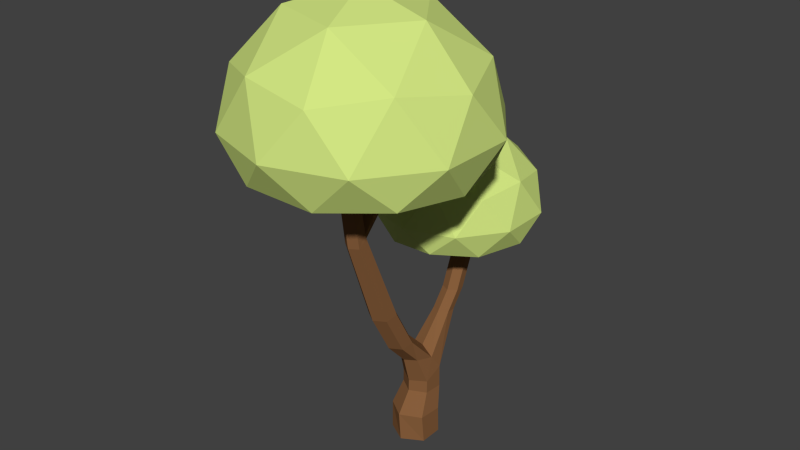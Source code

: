 # Source: Tree1.blend  (saved by Blender 2.79.0; exported with 4.5.12 LTS)
import bpy
from mathutils import Matrix  # noqa: F401  (used for matrix-valued properties, if any)

bpy.ops.wm.read_factory_settings(use_empty=True)
scene = bpy.context.scene
scene.name = 'Scene'

# ---- collections
col_collection_1 = bpy.data.collections.new('Collection 1'); scene.collection.children.link(col_collection_1)

# ---- materials (node trees are filled in below, after node groups)
mat_leaves = bpy.data.materials.new('Leaves')
mat_leaves.alpha_threshold = 0.0
mat_leaves.diffuse_color = (0.6514, 0.7991, 0.227, 1.0)
mat_leaves.roughness = 0.5
mat_tree = bpy.data.materials.new('Tree')
mat_tree.alpha_threshold = 0.0
mat_tree.diffuse_color = (0.2462, 0.1138, 0.04604, 1.0)
mat_tree.roughness = 0.5

# ---- material node trees

# ---- world
world_world = bpy.data.worlds.new('World'); scene.world = world_world
world_world.color = (0.05088, 0.05088, 0.05088)
world_world.use_sun_shadow = False
world_world.sun_shadow_jitter_overblur = 0.0
world_world.cycles.sampling_method = 'NONE'
world_world.cycles.sample_map_resolution = 256

# ---- meshes
me_icosphere_002 = bpy.data.meshes.new('Icosphere.002')
me_icosphere_002.from_pydata([(-0.04413, -0.8487, 2.556), (0.02313, -0.8954, 2.556), (-0.2204, -1.074, 2.557), (-0.04474, -0.5252, 2.552), (-0.04939, -0.7978, 2.215), (0.02267, -0.8467, 2.207), (0.09669, -0.8599, 2.556), (-0.03772, -0.7691, 2.555), (-0.6152, -0.531, 2.557), (-0.04119, -0.8154, 2.555), (-0.04259, -0.7118, 2.186), (-0.05145, -0.778, 2.082), (0.02249, -0.8281, 2.074), (0.1015, -0.8095, 2.213), (0.4184, -0.8668, 2.557), (0.0002233, -0.7491, 2.555), (-0.2204, 0.01241, 2.557), (-0.7904, -1.083, 2.67), (0.02034, -0.5576, 1.31), (0.1034, -0.7899, 2.08), (0.1002, -0.8157, 2.556), (0.2433, -1.419, 2.67), (0.03587, -0.7318, 2.554), (0.03627, -0.685, 2.277), (-0.01598, -0.2772, 2.555), (-0.7904, 0.00358, 2.67), (-1.014, -0.5415, 2.711), (-0.3425, -1.466, 2.711), (-0.04448, -0.7047, 2.149), (-0.07639, -0.4916, 1.318), (0.1262, -0.5073, 1.316), (0.1104, -0.7166, 2.147), (0.1083, -0.7234, 2.184), (0.103, -0.7803, 2.555), (0.7443, -1.113, 2.711), (0.02088, -0.3818, 2.554), (0.0261, -0.3864, 2.554), (0.02708, -0.2548, 2.555), (-0.02068, -0.34, 2.554), (-0.3425, 0.383, 2.711), (-1.075, -0.8838, 3.021), (-0.6799, -1.427, 3.021), (-0.02068, -0.3407, 2.554), (-0.07639, -0.2926, 0.9534), (0.02034, -0.3586, 0.9457), (0.1262, -0.3083, 0.9516), (0.1353, -0.3912, 1.33), (0.06617, -0.7546, 2.555), (-0.04112, -1.635, 3.021), (0.8821, -0.5398, 2.67), (0.5977, -1.427, 3.021), (0.07343, -0.353, 2.554), (0.03376, -0.2514, 2.555), (0.03376, -0.2686, 2.517), (-0.01598, -0.2882, 2.53), (-0.01635, -0.2823, 2.555), (0.2433, 0.3394, 2.67), (-0.6799, 0.3313, 3.021), (-1.075, -0.2121, 3.021), (-0.06726, -0.3755, 1.331), (-0.01931, -0.3236, 2.554), (-0.06726, -0.1765, 0.967), (0.02034, -0.1636, 0.7334), (0.1262, -0.114, 0.7432), (0.1353, -0.1922, 0.9652), (0.0386, -0.3252, 1.337), (0.07588, -0.3508, 2.554), (0.4184, -0.1952, 2.557), (0.9925, -0.8838, 3.021), (-0.04112, 0.5389, 3.021), (-0.9652, -0.5506, 3.52), (-0.8271, -1.122, 3.437), (-0.3264, -1.43, 3.52), (0.03645, -0.6514, 2.101), (0.0386, -0.1262, 0.9729), (-0.07639, -0.09849, 0.7463), (0.1536, 0.04744, 0.7061), (0.0792, -0.2944, 2.534), (0.2597, -1.475, 3.437), (0.9925, -0.2121, 3.021), (0.7443, 0.02991, 2.711), (0.7072, -1.094, 3.52), (0.0792, -0.2851, 2.555), (0.07564, -0.2825, 2.555), (0.5977, 0.3313, 3.021), (-0.3264, 0.3286, 3.52), (-0.8271, 0.02084, 3.437), (-0.08549, 0.06574, 0.7097), (-0.1157, -0.001219, 0.4992), (0.01695, -0.09054, 0.4815), (0.1621, -0.02249, 0.495), (0.1746, 0.1332, 0.5789), (0.0386, 0.06588, 0.7787), (0.07639, -0.3241, 2.555), (0.9314, -0.5505, 3.437), (0.2597, 0.374, 3.437), (-0.5029, -0.2148, 3.872), (-0.5029, -0.8865, 3.872), (0.1359, -1.094, 3.872), (0.01695, -0.09358, 0.3796), (0.1621, -0.02421, 0.3796), (0.1044, 0.4103, 1.003), (0.1108, 0.3243, 1.009), (0.7072, -0.007225, 3.52), (0.5307, -0.5507, 3.872), (0.1359, -0.007242, 3.872), (0.03928, 0.2759, 1.013), (-0.1032, 0.1545, 0.5831), (-0.1157, -0.002532, 0.3796), (0.1746, 0.1362, 0.3796), (0.02662, 0.4478, 1.0), (-0.04069, -0.5507, 4.035), (-0.03853, 0.3134, 1.01), (-0.1609, -0.0965, 0.1828), (0.007699, -0.2122, 0.1828), (0.1922, -0.124, 0.1828), (0.2081, 0.07979, 0.1828), (0.04199, 0.2272, 0.3796), (0.04199, 0.2242, 0.5437), (0.02733, 0.5718, 1.172), (0.1051, 0.5342, 1.172), (0.1115, 0.448, 1.172), (0.03998, 0.3994, 1.172), (-0.1032, 0.1579, 0.3796), (-0.04486, 0.3993, 1.004), (-0.145, 0.1073, 0.1828), (-0.1505, -0.1107, -0.06452), (0.02654, -0.2129, -0.06452), (0.2036, -0.1107, -0.06452), (0.03951, 0.1955, 0.1828), (-0.04415, 0.5232, 1.172), (-0.03783, 0.437, 1.172), (-0.1505, 0.09376, -0.06452), (0.2036, 0.09376, -0.06452), (0.02816, 0.6848, 1.455), (0.106, 0.6473, 1.455), (-0.04334, 0.6364, 1.455), (0.1122, 0.5614, 1.456), (0.04074, 0.5129, 1.456), (-0.03706, 0.5505, 1.456), (0.02654, 0.196, -0.06452), (0.1095, 0.6358, 1.627), (0.04323, 0.6678, 1.627), (0.02395, 0.5354, 1.627), (0.05375, 0.521, 1.627), (0.008989, 0.6447, 1.626), (-0.01794, 0.6266, 1.626), (0.1118, 0.6038, 1.627), (0.1148, 0.5625, 1.627), (-0.01517, 0.586, 1.626), (-0.01275, 0.5531, 1.626), (0.08785, 0.5442, 1.627), (-0.01632, 0.6025, 1.626), (-0.03796, 0.6023, 1.626), (-0.3513, 0.8334, 1.629), (0.08087, 0.9738, 1.629), (0.348, 0.6062, 1.629), (-0.3513, 0.379, 1.629), (-0.2328, 1.207, 1.706), (0.08087, 0.2386, 1.629), (0.4665, 0.9798, 1.706), (-0.665, 0.6122, 1.706), (0.1635, 1.239, 1.734), (-0.5718, 0.9999, 1.734), (0.4665, 0.2446, 1.706), (0.6179, 0.6133, 1.734), (-0.5718, 0.2267, 1.734), (-0.2328, 0.01735, 1.706), (-0.0404, 1.353, 1.943), (-0.4726, 1.213, 1.943), (0.1635, -0.01216, 1.734), (0.6589, 0.8449, 1.943), (0.3918, 1.213, 1.943), (-0.7397, 0.3905, 1.943), (-0.7397, 0.8449, 1.943), (0.3918, 0.02284, 1.943), (0.6589, 0.3905, 1.943), (-0.4726, 0.02284, 1.943), (-0.0404, -0.1176, 1.943), (0.1526, 1.214, 2.28), (-0.2439, 1.245, 2.224), (-0.5467, 0.9871, 2.28), (0.5848, 0.6195, 2.28), (0.4914, 1.006, 2.224), (-0.6983, 0.6194, 2.224), (-0.5467, 0.2519, 2.28), (0.1526, 0.02466, 2.28), (0.4914, 0.2329, 2.224), (-0.2439, -0.006029, 2.224), (0.272, 0.8467, 2.519), (-0.1601, 0.9871, 2.519), (-0.4273, 0.6195, 2.519), (0.272, 0.3923, 2.519), (-0.1601, 0.2519, 2.519), (-0.04069, 0.6195, 2.629)], [], [(1, 2, 3, 22, 15, 7, 9, 0), (0, 4, 5, 1), (1, 6, 20, 33, 47, 22, 3, 14, 2), (3, 2, 8), (9, 10, 4, 0), (11, 12, 5, 4), (1, 5, 13, 6), (3, 8, 16), (8, 2, 17), (7, 10, 9), (4, 10, 28, 11), (12, 11, 29, 18), (12, 19, 13, 5), (6, 13, 20), (2, 14, 21), (15, 23, 10, 7), (37, 24, 55, 60, 38, 42, 35, 36, 3, 16, 52), (16, 8, 25), (8, 17, 26), (2, 27, 17), (18, 30, 19, 12), (19, 31, 32, 13), (20, 13, 32, 33), (2, 21, 27), (14, 34, 21), (22, 23, 15), (35, 10, 23, 36), (16, 25, 39), (8, 26, 25), (26, 17, 40), (17, 27, 41), (11, 28, 59, 29), (38, 28, 10, 42), (43, 44, 18, 29), (44, 45, 30, 18), (30, 46, 31, 19), (33, 32, 47), (27, 21, 48), (34, 14, 49), (21, 34, 50), (47, 32, 23, 22), (42, 10, 35), (36, 23, 51), (37, 53, 54, 24), (16, 39, 56), (39, 25, 57), (25, 26, 58), (26, 40, 58), (40, 17, 41), (27, 48, 41), (38, 60, 54, 28), (61, 43, 29, 59), (44, 43, 75, 62), (45, 44, 62, 63), (45, 64, 46, 30), (46, 65, 73, 31), (32, 31, 77, 93, 66), (14, 3, 67), (48, 21, 50), (34, 49, 68), (49, 14, 67), (34, 68, 50), (23, 32, 66, 51), (16, 67, 3, 36, 51, 66, 93, 82, 83, 52), (52, 53, 37), (54, 53, 73, 28), (24, 54, 55), (67, 16, 56), (56, 39, 69), (39, 57, 69), (57, 25, 58), (58, 40, 70), (40, 41, 71), (41, 48, 72), (28, 73, 65, 59), (74, 61, 59, 65), (43, 61, 87, 75), (63, 76, 64, 45), (64, 74, 65, 46), (48, 50, 78), (68, 49, 79), (49, 67, 80), (50, 68, 81), (83, 77, 53, 52), (55, 54, 60), (67, 56, 80), (84, 56, 69), (69, 57, 85), (57, 58, 86), (58, 70, 86), (40, 71, 70), (41, 72, 71), (48, 78, 72), (61, 74, 92, 87), (88, 89, 62, 75), (89, 90, 63, 62), (76, 63, 90, 91), (76, 92, 74, 64), (31, 73, 53, 77), (50, 81, 78), (68, 79, 94), (49, 80, 79), (68, 94, 81), (82, 77, 83), (80, 56, 84), (84, 69, 95), (69, 85, 95), (57, 86, 85), (86, 70, 96), (70, 71, 97), (71, 72, 97), (72, 78, 98), (75, 87, 107, 88), (89, 88, 108, 99), (90, 89, 99, 100), (91, 101, 102, 76), (76, 102, 106, 92), (93, 77, 82), (78, 81, 98), (79, 103, 94), (80, 84, 79), (81, 94, 104), (84, 95, 103), (95, 85, 105), (85, 86, 96), (96, 70, 97), (97, 72, 98), (92, 106, 112, 87), (100, 109, 91, 90), (101, 91, 118, 110), (98, 81, 104), (79, 84, 103), (94, 103, 104), (103, 95, 105), (105, 85, 96), (96, 97, 111), (97, 98, 111), (88, 107, 123, 108), (87, 112, 124, 107), (113, 114, 99, 108), (114, 115, 100, 99), (115, 116, 109, 100), (109, 117, 118, 91), (110, 119, 120, 101), (101, 120, 121, 102), (102, 121, 122, 106), (98, 104, 111), (104, 103, 105), (105, 96, 111), (106, 122, 131, 112), (125, 113, 108, 123), (113, 126, 127, 114), (114, 127, 128, 115), (115, 128, 133, 116), (116, 129, 117, 109), (110, 118, 107, 124), (119, 110, 124, 130), (104, 105, 111), (107, 118, 117, 123), (112, 131, 130, 124), (129, 125, 123, 117), (125, 132, 126, 113), (116, 133, 140, 129), (119, 134, 135, 120), (130, 136, 134, 119), (120, 135, 137, 121), (121, 137, 138, 122), (122, 138, 139, 131), (129, 140, 132, 125), (140, 133, 128, 127, 126, 132), (141, 135, 134, 142), (136, 130, 131, 139), (143, 139, 138, 144), (145, 134, 136, 146), (135, 141, 147, 148, 137), (142, 134, 145), (149, 136, 139, 150), (151, 138, 137, 148), (150, 139, 143), (144, 138, 151), (146, 136, 149, 152), (153, 154, 155), (153, 155, 156, 147, 141, 142, 145, 146, 152), (154, 153, 157), (155, 154, 158), (153, 152, 149, 150, 143, 144, 151, 148, 147, 156, 159), (156, 155, 160), (161, 154, 157), (153, 159, 157), (155, 158, 162), (154, 163, 158), (159, 156, 164), (156, 160, 165), (155, 162, 160), (161, 157, 166), (163, 154, 161), (157, 159, 167), (162, 158, 168), (158, 163, 169), (159, 164, 170), (156, 165, 164), (165, 160, 171), (160, 162, 172), (161, 166, 173), (157, 167, 166), (163, 161, 174), (159, 170, 167), (162, 168, 172), (168, 158, 169), (163, 174, 169), (170, 164, 175), (164, 165, 176), (165, 171, 176), (171, 160, 172), (174, 161, 173), (166, 177, 173), (166, 167, 177), (167, 170, 178), (172, 168, 179), (168, 169, 180), (169, 174, 181), (170, 175, 178), (175, 164, 176), (176, 171, 182), (171, 172, 183), (174, 173, 184), (173, 177, 185), (177, 167, 178), (172, 179, 183), (168, 180, 179), (169, 181, 180), (174, 184, 181), (178, 175, 186), (175, 176, 187), (176, 182, 187), (171, 183, 182), (173, 185, 184), (177, 188, 185), (177, 178, 188), (183, 179, 189), (179, 180, 190), (180, 181, 190), (181, 184, 191), (178, 186, 188), (175, 187, 186), (187, 182, 192), (182, 183, 189), (184, 185, 191), (185, 188, 193), (189, 179, 190), (190, 181, 191), (188, 186, 193), (186, 187, 192), (192, 182, 189), (191, 185, 193), (189, 190, 194), (190, 191, 194), (193, 186, 192), (192, 189, 194), (191, 193, 194), (193, 192, 194)])
me_icosphere_002.polygons.foreach_set('material_index', [0, 1, 0, 0, 1, 1, 1, 0, 0, 1, 1, 1, 1, 1, 0, 1, 0, 0, 0, 0, 1, 1, 1, 0, 0, 1, 1, 0, 0, 0, 0, 1, 1, 1, 1, 1, 1, 0, 0, 0, 1, 1, 1, 1, 0, 0, 0, 0, 0, 0, 1, 1, 1, 1, 1, 1, 1, 0, 0, 0, 0, 0, 1, 0, 1, 1, 1, 0, 0, 0, 0, 0, 0, 0, 1, 1, 1, 1, 1, 0, 0, 0, 0, 1, 1, 0, 0, 0, 0, 0, 0, 0, 0, 1, 1, 1, 1, 1, 1, 0, 0, 0, 0, 1, 0, 0, 0, 0, 0, 0, 0, 0, 1, 1, 1, 1, 1, 1, 0, 0, 0, 0, 0, 0, 0, 0, 0, 1, 1, 1, 0, 0, 0, 0, 0, 0, 0, 1, 1, 1, 1, 1, 1, 1, 1, 1, 0, 0, 0, 1, 1, 1, 1, 1, 1, 1, 1, 0, 1, 1, 1, 1, 1, 1, 1, 1, 1, 1, 1, 1, 1, 1, 1, 1, 1, 1, 1, 1, 1, 1, 1, 0, 0, 0, 0, 0, 0, 0, 0, 0, 0, 0, 0, 0, 0, 0, 0, 0, 0, 0, 0, 0, 0, 0, 0, 0, 0, 0, 0, 0, 0, 0, 0, 0, 0, 0, 0, 0, 0, 0, 0, 0, 0, 0, 0, 0, 0, 0, 0, 0, 0, 0, 0, 0, 0, 0, 0, 0, 0, 0, 0, 0, 0, 0, 0, 0, 0, 0, 0, 0, 0, 0, 0, 0, 0, 0, 0, 0, 0, 0, 0])
me_icosphere_002.materials.append(mat_leaves)
me_icosphere_002.materials.append(mat_tree)
me_icosphere_002.use_remesh_preserve_volume = False
me_icosphere_002.use_remesh_preserve_attributes = False
me_icosphere_002.use_mirror_vertex_groups = False
me_icosphere_002.update()

# ---- objects
ob_tree1 = bpy.data.objects.new('Tree1', me_icosphere_002)

# ---- transforms, parenting, visibility, modifiers, constraints
ob_tree1.location = (0.0, 0.0, 0.0)
ob_tree1.lineart.crease_threshold = 0.0

# ---- collection membership
col_collection_1.objects.link(ob_tree1)

# ---- scene / render settings (as saved in the file)
scene.frame_start = 1; scene.frame_end = 250; scene.frame_set(1)
scene.render.engine = 'CYCLES'
scene.render.resolution_percentage = 50
scene.render.dither_intensity = 0.0
scene.cycles.use_denoising = False
scene.cycles.samples = 10
scene.cycles.sampling_pattern = 'TABULATED_SOBOL'
scene.cycles.light_sampling_threshold = 0.0
scene.cycles.use_adaptive_sampling = False
scene.cycles.use_light_tree = False
scene.cycles.blur_glossy = 0.0
scene.cycles.pixel_filter_type = 'GAUSSIAN'
scene.cycles.sample_clamp_indirect = 0.0
scene.view_settings.view_transform = 'Standard'
bpy.context.view_layer.update()

# ---- added for rendering (the .blend has no active camera and no usable light): camera, sun
cam_auto = bpy.data.cameras.new('AutoCamera')
cam_auto.lens = 50.0
cam_auto.sensor_width = 36.0
cam_auto.clip_end = 1000.0
ob_auto_camera = bpy.data.objects.new('AutoCamera', cam_auto)
scene.collection.objects.link(ob_auto_camera)
ob_auto_camera.location = (5.02682, -6.22244, 6.0394)
ob_auto_camera.rotation_euler = (1.09748, -7.21219e-08, 0.694738)
scene.camera = ob_auto_camera
light_auto_sun = bpy.data.lights.new('AutoSun', 'SUN')
light_auto_sun.energy = 3.0
light_auto_sun.angle = 0.0523599
ob_auto_sun = bpy.data.objects.new('AutoSun', light_auto_sun)
scene.collection.objects.link(ob_auto_sun)
ob_auto_sun.rotation_euler = (0.872665, 0.174533, 0.523599)
bpy.context.view_layer.update()
